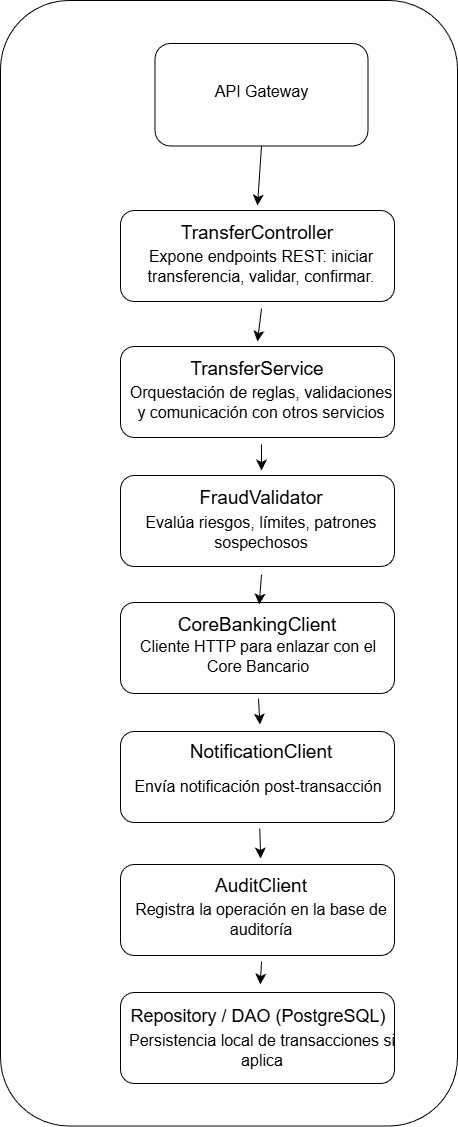

The diagram above was exported from draw.io. Its source (the exported page's mxGraphModel, read from the mxfile embedded in the PNG):
<mxGraphModel dx="896" dy="963" grid="0" gridSize="10" guides="1" tooltips="1" connect="1" arrows="1" fold="1" page="0" pageScale="1" pageWidth="827" pageHeight="1169" math="0" shadow="0">
  <root>
    <mxCell id="0" />
    <mxCell id="1" parent="0" />
    <mxCell id="ygfIyWqfrcosE-e4e-JA-23" parent="1" style="rounded=1;whiteSpace=wrap;html=1;" value="" vertex="1">
      <mxGeometry height="1125.5" width="457" x="-5" y="-272" as="geometry" />
    </mxCell>
    <mxCell id="ygfIyWqfrcosE-e4e-JA-1" parent="1" style="rounded=1;whiteSpace=wrap;html=1;" value="" vertex="1">
      <mxGeometry height="91" width="274" x="115" y="-62" as="geometry" />
    </mxCell>
    <mxCell id="ygfIyWqfrcosE-e4e-JA-2" parent="1" style="rounded=1;whiteSpace=wrap;html=1;" value="" vertex="1">
      <mxGeometry height="91" width="274" x="115" y="74" as="geometry" />
    </mxCell>
    <mxCell id="ygfIyWqfrcosE-e4e-JA-3" parent="1" style="rounded=1;whiteSpace=wrap;html=1;" value="" vertex="1">
      <mxGeometry height="91" width="274" x="115" y="203" as="geometry" />
    </mxCell>
    <mxCell id="ygfIyWqfrcosE-e4e-JA-4" parent="1" style="rounded=1;whiteSpace=wrap;html=1;" value="" vertex="1">
      <mxGeometry height="91" width="274" x="115" y="459" as="geometry" />
    </mxCell>
    <mxCell id="ygfIyWqfrcosE-e4e-JA-5" parent="1" style="rounded=1;whiteSpace=wrap;html=1;" value="" vertex="1">
      <mxGeometry height="91" width="274" x="115" y="330" as="geometry" />
    </mxCell>
    <mxCell id="ygfIyWqfrcosE-e4e-JA-6" parent="1" style="rounded=1;whiteSpace=wrap;html=1;" value="" vertex="1">
      <mxGeometry height="91" width="274" x="115" y="592" as="geometry" />
    </mxCell>
    <mxCell id="ygfIyWqfrcosE-e4e-JA-7" parent="1" style="text;strokeColor=none;fillColor=none;html=1;align=center;verticalAlign=middle;whiteSpace=wrap;rounded=0;fontSize=16;" value="&lt;font style=&quot;font-size: 19px;&quot;&gt;TransferController&lt;/font&gt;" vertex="1">
      <mxGeometry height="56.5" width="200" x="152" y="-67" as="geometry" />
    </mxCell>
    <mxCell id="ygfIyWqfrcosE-e4e-JA-26" edge="1" parent="1" source="ygfIyWqfrcosE-e4e-JA-8" style="edgeStyle=none;curved=1;rounded=0;orthogonalLoop=1;jettySize=auto;html=1;exitX=0.5;exitY=1;exitDx=0;exitDy=0;entryX=0.5;entryY=0;entryDx=0;entryDy=0;fontSize=12;startSize=8;endSize=8;" target="ygfIyWqfrcosE-e4e-JA-9">
      <mxGeometry relative="1" as="geometry" />
    </mxCell>
    <mxCell id="ygfIyWqfrcosE-e4e-JA-8" parent="1" style="text;strokeColor=none;fillColor=none;html=1;align=center;verticalAlign=middle;whiteSpace=wrap;rounded=0;fontSize=16;" value="Expone endpoints REST: iniciar transferencia, validar, confirmar." vertex="1">
      <mxGeometry height="84" width="272" x="120" y="-48" as="geometry" />
    </mxCell>
    <mxCell id="ygfIyWqfrcosE-e4e-JA-9" parent="1" style="text;strokeColor=none;fillColor=none;html=1;align=center;verticalAlign=middle;whiteSpace=wrap;rounded=0;fontSize=16;" value="&lt;font style=&quot;font-size: 19px;&quot;&gt;TransferService&lt;/font&gt;" vertex="1">
      <mxGeometry height="56.5" width="200" x="152" y="69" as="geometry" />
    </mxCell>
    <mxCell id="ygfIyWqfrcosE-e4e-JA-27" edge="1" parent="1" source="ygfIyWqfrcosE-e4e-JA-10" style="edgeStyle=none;curved=1;rounded=0;orthogonalLoop=1;jettySize=auto;html=1;fontSize=12;startSize=8;endSize=8;" target="ygfIyWqfrcosE-e4e-JA-11">
      <mxGeometry relative="1" as="geometry" />
    </mxCell>
    <mxCell id="ygfIyWqfrcosE-e4e-JA-10" parent="1" style="text;strokeColor=none;fillColor=none;html=1;align=center;verticalAlign=middle;whiteSpace=wrap;rounded=0;fontSize=16;" value="Orquestación de reglas, validaciones y comunicación con otros servicios" vertex="1">
      <mxGeometry height="84" width="272" x="120" y="88" as="geometry" />
    </mxCell>
    <mxCell id="ygfIyWqfrcosE-e4e-JA-11" parent="1" style="text;strokeColor=none;fillColor=none;html=1;align=center;verticalAlign=middle;whiteSpace=wrap;rounded=0;fontSize=16;" value="&lt;font style=&quot;font-size: 19px;&quot;&gt;FraudValidator&lt;/font&gt;" vertex="1">
      <mxGeometry height="56.5" width="200" x="156" y="198" as="geometry" />
    </mxCell>
    <mxCell id="ygfIyWqfrcosE-e4e-JA-29" edge="1" parent="1" source="ygfIyWqfrcosE-e4e-JA-12" style="edgeStyle=none;curved=1;rounded=0;orthogonalLoop=1;jettySize=auto;html=1;exitX=0.5;exitY=1;exitDx=0;exitDy=0;fontSize=12;startSize=8;endSize=8;" target="ygfIyWqfrcosE-e4e-JA-13">
      <mxGeometry relative="1" as="geometry" />
    </mxCell>
    <mxCell id="ygfIyWqfrcosE-e4e-JA-12" parent="1" style="text;strokeColor=none;fillColor=none;html=1;align=center;verticalAlign=middle;whiteSpace=wrap;rounded=0;fontSize=16;" value="Evalúa riesgos, límites, patrones sospechosos" vertex="1">
      <mxGeometry height="84" width="272" x="120" y="218" as="geometry" />
    </mxCell>
    <mxCell id="ygfIyWqfrcosE-e4e-JA-13" parent="1" style="text;strokeColor=none;fillColor=none;html=1;align=center;verticalAlign=middle;whiteSpace=wrap;rounded=0;fontSize=16;" value="&lt;font style=&quot;font-size: 19px;&quot;&gt;CoreBankingClient&lt;/font&gt;" vertex="1">
      <mxGeometry height="42.5" width="200" x="152" y="332" as="geometry" />
    </mxCell>
    <mxCell id="ygfIyWqfrcosE-e4e-JA-30" edge="1" parent="1" source="ygfIyWqfrcosE-e4e-JA-14" style="edgeStyle=none;curved=1;rounded=0;orthogonalLoop=1;jettySize=auto;html=1;exitX=0.5;exitY=1;exitDx=0;exitDy=0;fontSize=12;startSize=8;endSize=8;" target="ygfIyWqfrcosE-e4e-JA-15">
      <mxGeometry relative="1" as="geometry" />
    </mxCell>
    <mxCell id="ygfIyWqfrcosE-e4e-JA-14" parent="1" style="text;strokeColor=none;fillColor=none;html=1;align=center;verticalAlign=middle;whiteSpace=wrap;rounded=0;fontSize=16;" value="Cliente HTTP para enlazar con el Core Bancario" vertex="1">
      <mxGeometry height="84" width="272" x="117" y="342" as="geometry" />
    </mxCell>
    <mxCell id="ygfIyWqfrcosE-e4e-JA-15" parent="1" style="text;strokeColor=none;fillColor=none;html=1;align=center;verticalAlign=middle;whiteSpace=wrap;rounded=0;fontSize=16;" value="&lt;font style=&quot;font-size: 19px;&quot;&gt;NotificationClient&lt;/font&gt;" vertex="1">
      <mxGeometry height="56.5" width="200" x="156" y="452" as="geometry" />
    </mxCell>
    <mxCell id="ygfIyWqfrcosE-e4e-JA-31" edge="1" parent="1" source="ygfIyWqfrcosE-e4e-JA-16" style="edgeStyle=none;curved=1;rounded=0;orthogonalLoop=1;jettySize=auto;html=1;fontSize=12;startSize=8;endSize=8;" target="ygfIyWqfrcosE-e4e-JA-18">
      <mxGeometry relative="1" as="geometry" />
    </mxCell>
    <mxCell id="ygfIyWqfrcosE-e4e-JA-16" parent="1" style="text;strokeColor=none;fillColor=none;html=1;align=center;verticalAlign=middle;whiteSpace=wrap;rounded=0;fontSize=16;" value="Envía notificación post-transacción" vertex="1">
      <mxGeometry height="84" width="272" x="117" y="472" as="geometry" />
    </mxCell>
    <mxCell id="ygfIyWqfrcosE-e4e-JA-18" parent="1" style="text;strokeColor=none;fillColor=none;html=1;align=center;verticalAlign=middle;whiteSpace=wrap;rounded=0;fontSize=16;" value="&lt;font style=&quot;font-size: 19px;&quot;&gt;AuditClient&lt;/font&gt;" vertex="1">
      <mxGeometry height="56.5" width="200" x="156" y="586" as="geometry" />
    </mxCell>
    <mxCell id="ygfIyWqfrcosE-e4e-JA-32" edge="1" parent="1" source="ygfIyWqfrcosE-e4e-JA-19" style="edgeStyle=none;curved=1;rounded=0;orthogonalLoop=1;jettySize=auto;html=1;exitX=0.5;exitY=1;exitDx=0;exitDy=0;fontSize=12;startSize=8;endSize=8;" target="ygfIyWqfrcosE-e4e-JA-21">
      <mxGeometry relative="1" as="geometry" />
    </mxCell>
    <mxCell id="ygfIyWqfrcosE-e4e-JA-19" parent="1" style="text;strokeColor=none;fillColor=none;html=1;align=center;verticalAlign=middle;whiteSpace=wrap;rounded=0;fontSize=16;" value="Registra la operación en la base de auditoría" vertex="1">
      <mxGeometry height="84" width="272" x="120" y="605" as="geometry" />
    </mxCell>
    <mxCell id="ygfIyWqfrcosE-e4e-JA-20" parent="1" style="rounded=1;whiteSpace=wrap;html=1;" value="" vertex="1">
      <mxGeometry height="91" width="274" x="115" y="720" as="geometry" />
    </mxCell>
    <mxCell id="ygfIyWqfrcosE-e4e-JA-21" parent="1" style="text;strokeColor=none;fillColor=none;html=1;align=center;verticalAlign=middle;whiteSpace=wrap;rounded=0;fontSize=16;" value="&lt;font style=&quot;font-size: 18px;&quot;&gt;Repository / DAO (PostgreSQL)&lt;/font&gt;" vertex="1">
      <mxGeometry height="63" width="264" x="121" y="712" as="geometry" />
    </mxCell>
    <mxCell id="ygfIyWqfrcosE-e4e-JA-22" parent="1" style="text;strokeColor=none;fillColor=none;html=1;align=center;verticalAlign=middle;whiteSpace=wrap;rounded=0;fontSize=16;" value="Persistencia local de transacciones si aplica" vertex="1">
      <mxGeometry height="84" width="272" x="121" y="736" as="geometry" />
    </mxCell>
    <mxCell id="ygfIyWqfrcosE-e4e-JA-36" edge="1" parent="1" source="ygfIyWqfrcosE-e4e-JA-33" style="edgeStyle=none;curved=1;rounded=0;orthogonalLoop=1;jettySize=auto;html=1;exitX=0.5;exitY=1;exitDx=0;exitDy=0;entryX=0.5;entryY=0;entryDx=0;entryDy=0;fontSize=12;startSize=8;endSize=8;" target="ygfIyWqfrcosE-e4e-JA-7">
      <mxGeometry relative="1" as="geometry" />
    </mxCell>
    <mxCell id="ygfIyWqfrcosE-e4e-JA-33" parent="1" style="rounded=1;whiteSpace=wrap;html=1;" value="" vertex="1">
      <mxGeometry height="102.5" width="213" x="149.5" y="-229" as="geometry" />
    </mxCell>
    <mxCell id="ygfIyWqfrcosE-e4e-JA-35" parent="1" style="text;strokeColor=none;fillColor=none;html=1;align=center;verticalAlign=middle;whiteSpace=wrap;rounded=0;fontSize=16;" value="API Gateway" vertex="1">
      <mxGeometry height="47" width="135" x="188.5" y="-205" as="geometry" />
    </mxCell>
  </root>
</mxGraphModel>